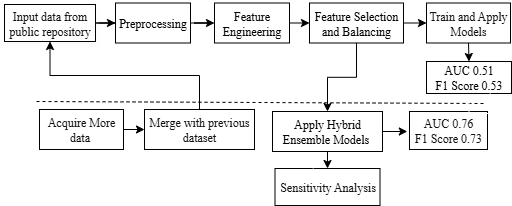

The diagram above was exported from draw.io. Its source (the exported page's mxGraphModel, read from the mxfile embedded in the PNG):
<mxGraphModel dx="902" dy="464" grid="0" gridSize="10" guides="1" tooltips="1" connect="1" arrows="1" fold="1" page="0" pageScale="1" pageWidth="850" pageHeight="1100" background="light-dark(#FFFFFF,#FFFFFF)" math="0" shadow="0">
  <root>
    <mxCell id="0" />
    <mxCell id="1" parent="0" />
    <mxCell id="KnA9G3CIsHM-Rvq53s1e-18" style="edgeStyle=orthogonalEdgeStyle;rounded=0;orthogonalLoop=1;jettySize=auto;html=1;exitX=1;exitY=0.5;exitDx=0;exitDy=0;strokeColor=light-dark(#000000,#000000);" parent="1" source="KnA9G3CIsHM-Rvq53s1e-1" target="KnA9G3CIsHM-Rvq53s1e-2" edge="1">
      <mxGeometry relative="1" as="geometry" />
    </mxCell>
    <mxCell id="KnA9G3CIsHM-Rvq53s1e-1" value="&lt;font face=&quot;Times New Roman&quot;&gt;Input data from public repository&lt;/font&gt;" style="rounded=0;whiteSpace=wrap;html=1;shadow=1;fillColor=light-dark(#FFFFFF,#FFFFFF);fontColor=#ffffff;strokeColor=light-dark(#6D1F00,#000000);" parent="1" vertex="1">
      <mxGeometry x="89" y="40" width="91" height="37" as="geometry" />
    </mxCell>
    <mxCell id="KnA9G3CIsHM-Rvq53s1e-19" style="edgeStyle=orthogonalEdgeStyle;rounded=0;orthogonalLoop=1;jettySize=auto;html=1;exitX=1;exitY=0.5;exitDx=0;exitDy=0;strokeColor=light-dark(#000000,#000000);" parent="1" source="KnA9G3CIsHM-Rvq53s1e-2" target="KnA9G3CIsHM-Rvq53s1e-3" edge="1">
      <mxGeometry relative="1" as="geometry" />
    </mxCell>
    <mxCell id="KnA9G3CIsHM-Rvq53s1e-2" value="&lt;font face=&quot;Times New Roman&quot; style=&quot;color: light-dark(rgb(0, 0, 0), rgb(0, 0, 0));&quot;&gt;Preprocessing&lt;/font&gt;" style="rounded=0;whiteSpace=wrap;html=1;fillColor=light-dark(#FFFFFF,#FFFFFF);fontColor=#000000;strokeColor=light-dark(#000000,#000000);" parent="1" vertex="1">
      <mxGeometry x="200" y="38.5" width="75" height="40" as="geometry" />
    </mxCell>
    <mxCell id="Kwe7-HpzEb4oVKhlUMQX-4" style="edgeStyle=orthogonalEdgeStyle;rounded=0;orthogonalLoop=1;jettySize=auto;html=1;exitX=1;exitY=0.5;exitDx=0;exitDy=0;entryX=0;entryY=0.5;entryDx=0;entryDy=0;strokeColor=light-dark(#000000,#000000);" edge="1" parent="1" source="KnA9G3CIsHM-Rvq53s1e-3" target="KnA9G3CIsHM-Rvq53s1e-4">
      <mxGeometry relative="1" as="geometry" />
    </mxCell>
    <mxCell id="KnA9G3CIsHM-Rvq53s1e-3" value="&lt;font face=&quot;Times New Roman&quot; style=&quot;color: light-dark(rgb(0, 0, 0), rgb(0, 0, 0));&quot;&gt;Feature Engineering&lt;/font&gt;" style="rounded=0;whiteSpace=wrap;html=1;fillColor=light-dark(#FFFFFF,#FFFFFF);fontColor=#000000;strokeColor=light-dark(#000000,#000000);" parent="1" vertex="1">
      <mxGeometry x="299" y="38.5" width="75" height="40" as="geometry" />
    </mxCell>
    <mxCell id="KnA9G3CIsHM-Rvq53s1e-17" style="edgeStyle=orthogonalEdgeStyle;rounded=0;orthogonalLoop=1;jettySize=auto;html=1;exitX=0.5;exitY=1;exitDx=0;exitDy=0;entryX=0.5;entryY=0;entryDx=0;entryDy=0;strokeColor=light-dark(#000000,#000000);" parent="1" source="KnA9G3CIsHM-Rvq53s1e-4" target="KnA9G3CIsHM-Rvq53s1e-11" edge="1">
      <mxGeometry relative="1" as="geometry" />
    </mxCell>
    <mxCell id="Kwe7-HpzEb4oVKhlUMQX-19" style="edgeStyle=orthogonalEdgeStyle;rounded=0;orthogonalLoop=1;jettySize=auto;html=1;exitX=1;exitY=0.5;exitDx=0;exitDy=0;entryX=0;entryY=0.5;entryDx=0;entryDy=0;strokeColor=light-dark(#000000,#000000);" edge="1" parent="1" source="KnA9G3CIsHM-Rvq53s1e-4" target="KnA9G3CIsHM-Rvq53s1e-5">
      <mxGeometry relative="1" as="geometry" />
    </mxCell>
    <mxCell id="KnA9G3CIsHM-Rvq53s1e-4" value="&lt;font face=&quot;Times New Roman&quot; style=&quot;color: light-dark(rgb(0, 0, 0), rgb(0, 0, 0));&quot;&gt;Feature Selection&lt;/font&gt;&lt;div&gt;&lt;font face=&quot;Times New Roman&quot; style=&quot;color: light-dark(rgb(0, 0, 0), rgb(0, 0, 0));&quot;&gt;and Balancing&lt;/font&gt;&lt;/div&gt;" style="rounded=0;whiteSpace=wrap;html=1;fillColor=light-dark(#FFFFFF,#FFFFFF);fontColor=#000000;strokeColor=light-dark(#000000,#000000);" parent="1" vertex="1">
      <mxGeometry x="394" y="38.5" width="94" height="40" as="geometry" />
    </mxCell>
    <mxCell id="KnA9G3CIsHM-Rvq53s1e-24" style="edgeStyle=orthogonalEdgeStyle;rounded=0;orthogonalLoop=1;jettySize=auto;html=1;exitX=0.5;exitY=1;exitDx=0;exitDy=0;entryX=0.5;entryY=0;entryDx=0;entryDy=0;strokeColor=light-dark(#000000,#000000);" parent="1" source="KnA9G3CIsHM-Rvq53s1e-5" target="KnA9G3CIsHM-Rvq53s1e-6" edge="1">
      <mxGeometry relative="1" as="geometry" />
    </mxCell>
    <mxCell id="KnA9G3CIsHM-Rvq53s1e-5" value="&lt;font face=&quot;Times New Roman&quot;&gt;Train and Apply Models&lt;/font&gt;" style="rounded=0;whiteSpace=wrap;html=1;fillColor=light-dark(#FFFFFF,#FFFFFF);fontColor=#ffffff;strokeColor=light-dark(#001DBC,#000000);" parent="1" vertex="1">
      <mxGeometry x="511" y="38.5" width="84" height="40" as="geometry" />
    </mxCell>
    <mxCell id="KnA9G3CIsHM-Rvq53s1e-6" value="&lt;font face=&quot;Times New Roman&quot; style=&quot;color: light-dark(rgb(0, 0, 0), rgb(0, 0, 0));&quot;&gt;AUC 0.51&lt;/font&gt;&lt;div&gt;&lt;font face=&quot;Times New Roman&quot; style=&quot;color: light-dark(rgb(0, 0, 0), rgb(0, 0, 0));&quot;&gt;F1 Score 0.53&lt;/font&gt;&lt;/div&gt;" style="rounded=0;whiteSpace=wrap;html=1;fillColor=light-dark(#FFFFFF,#FFFFFF);strokeColor=light-dark(#000000,#000000);" parent="1" vertex="1">
      <mxGeometry x="511" y="97" width="85" height="32" as="geometry" />
    </mxCell>
    <mxCell id="KnA9G3CIsHM-Rvq53s1e-25" style="edgeStyle=orthogonalEdgeStyle;rounded=0;orthogonalLoop=1;jettySize=auto;html=1;exitX=1;exitY=0.5;exitDx=0;exitDy=0;entryX=0;entryY=0.5;entryDx=0;entryDy=0;strokeColor=light-dark(#000000,#000000);" parent="1" source="KnA9G3CIsHM-Rvq53s1e-9" target="KnA9G3CIsHM-Rvq53s1e-10" edge="1">
      <mxGeometry relative="1" as="geometry" />
    </mxCell>
    <mxCell id="KnA9G3CIsHM-Rvq53s1e-9" value="&lt;font face=&quot;Times New Roman&quot;&gt;Acquire More data&amp;nbsp;&lt;span style=&quot;color: rgba(0, 0, 0, 0); font-size: 0px; text-align: start; text-wrap-mode: nowrap;&quot;&gt;%3CmxGraphModel%3E%3Croot%3E%3CmxCell%20id%3D%220%22%2F%3E%3CmxCell%20id%3D%221%22%20parent%3D%220%22%2F%3E%3CmxCell%20id%3D%222%22%20value%3D%22Preprocessing%22%20style%3D%22rounded%3D0%3BwhiteSpace%3Dwrap%3Bhtml%3D1%3B%22%20vertex%3D%221%22%20parent%3D%221%22%3E%3CmxGeometry%20x%3D%22230%22%20y%3D%2240%22%20width%3D%22110%22%20height%3D%2240%22%20as%3D%22geometry%22%2F%3E%3C%2FmxCell%3E%3C%2Froot%3E%3C%2FmxGraphModel%3E&lt;/span&gt;&lt;/font&gt;" style="rounded=0;whiteSpace=wrap;html=1;fillColor=none;fontColor=#ffffff;strokeColor=light-dark(#000000,#000000);" parent="1" vertex="1">
      <mxGeometry x="124" y="145" width="84" height="40" as="geometry" />
    </mxCell>
    <mxCell id="KnA9G3CIsHM-Rvq53s1e-15" style="edgeStyle=orthogonalEdgeStyle;rounded=0;orthogonalLoop=1;jettySize=auto;html=1;exitX=0.5;exitY=0;exitDx=0;exitDy=0;entryX=0.5;entryY=1;entryDx=0;entryDy=0;strokeColor=light-dark(#000000,#000000);" parent="1" source="KnA9G3CIsHM-Rvq53s1e-10" target="KnA9G3CIsHM-Rvq53s1e-1" edge="1">
      <mxGeometry relative="1" as="geometry" />
    </mxCell>
    <mxCell id="KnA9G3CIsHM-Rvq53s1e-10" value="&lt;font face=&quot;Times New Roman&quot;&gt;Merge with previous dataset&lt;/font&gt;" style="rounded=0;whiteSpace=wrap;html=1;fillColor=light-dark(#FFFFFF,#FFFFFF);fontColor=#ffffff;strokeColor=light-dark(#000000,#000000);" parent="1" vertex="1">
      <mxGeometry x="229" y="145" width="110" height="40" as="geometry" />
    </mxCell>
    <mxCell id="KnA9G3CIsHM-Rvq53s1e-12" value="&lt;font face=&quot;Times New Roman&quot;&gt;Sensitivity Analysis&lt;/font&gt;" style="rounded=0;whiteSpace=wrap;html=1;fillColor=light-dark(#FFFFFF,#FFFFFF);fontColor=#ffffff;strokeColor=light-dark(#432D57,#000000);" parent="1" vertex="1">
      <mxGeometry x="359.5" y="204" width="105" height="37" as="geometry" />
    </mxCell>
    <mxCell id="KnA9G3CIsHM-Rvq53s1e-13" value="&lt;font face=&quot;Times New Roman&quot;&gt;AUC 0.76&lt;/font&gt;&lt;div&gt;&lt;font face=&quot;Times New Roman&quot;&gt;F1 Score 0.73&lt;/font&gt;&lt;/div&gt;" style="rounded=0;whiteSpace=wrap;html=1;fillColor=light-dark(#FFFFFF,#FFFFFF);fontColor=#ffffff;strokeColor=light-dark(#000000,#000000);" parent="1" vertex="1">
      <mxGeometry x="494" y="147" width="78" height="38" as="geometry" />
    </mxCell>
    <mxCell id="Kwe7-HpzEb4oVKhlUMQX-6" value="" style="endArrow=none;dashed=1;html=1;rounded=0;" edge="1" parent="1" source="KnA9G3CIsHM-Rvq53s1e-11">
      <mxGeometry width="50" height="50" relative="1" as="geometry">
        <mxPoint x="393" y="215" as="sourcePoint" />
        <mxPoint x="443" y="165" as="targetPoint" />
      </mxGeometry>
    </mxCell>
    <mxCell id="Kwe7-HpzEb4oVKhlUMQX-7" value="" style="endArrow=none;dashed=1;html=1;rounded=0;strokeColor=light-dark(#000000,#000000);" edge="1" parent="1">
      <mxGeometry width="50" height="50" relative="1" as="geometry">
        <mxPoint x="121" y="137" as="sourcePoint" />
        <mxPoint x="569" y="139" as="targetPoint" />
      </mxGeometry>
    </mxCell>
    <mxCell id="Kwe7-HpzEb4oVKhlUMQX-12" style="edgeStyle=orthogonalEdgeStyle;rounded=0;orthogonalLoop=1;jettySize=auto;html=1;exitX=0.75;exitY=1;exitDx=0;exitDy=0;" edge="1" parent="1" source="KnA9G3CIsHM-Rvq53s1e-6" target="KnA9G3CIsHM-Rvq53s1e-6">
      <mxGeometry relative="1" as="geometry" />
    </mxCell>
    <mxCell id="Kwe7-HpzEb4oVKhlUMQX-13" style="edgeStyle=orthogonalEdgeStyle;rounded=0;orthogonalLoop=1;jettySize=auto;html=1;exitX=0.5;exitY=1;exitDx=0;exitDy=0;" edge="1" parent="1" source="KnA9G3CIsHM-Rvq53s1e-5" target="KnA9G3CIsHM-Rvq53s1e-5">
      <mxGeometry relative="1" as="geometry" />
    </mxCell>
    <mxCell id="Kwe7-HpzEb4oVKhlUMQX-20" value="" style="endArrow=none;dashed=1;html=1;rounded=0;" edge="1" parent="1" target="KnA9G3CIsHM-Rvq53s1e-11">
      <mxGeometry width="50" height="50" relative="1" as="geometry">
        <mxPoint x="393" y="215" as="sourcePoint" />
        <mxPoint x="443" y="165" as="targetPoint" />
      </mxGeometry>
    </mxCell>
    <mxCell id="Kwe7-HpzEb4oVKhlUMQX-24" style="edgeStyle=orthogonalEdgeStyle;rounded=0;orthogonalLoop=1;jettySize=auto;html=1;exitX=1;exitY=0.5;exitDx=0;exitDy=0;strokeColor=light-dark(#000000,#000000);" edge="1" parent="1" source="KnA9G3CIsHM-Rvq53s1e-11">
      <mxGeometry relative="1" as="geometry">
        <mxPoint x="491.8182373046875" y="167" as="targetPoint" />
      </mxGeometry>
    </mxCell>
    <mxCell id="Kwe7-HpzEb4oVKhlUMQX-25" style="edgeStyle=orthogonalEdgeStyle;rounded=0;orthogonalLoop=1;jettySize=auto;html=1;exitX=0.5;exitY=1;exitDx=0;exitDy=0;entryX=0.5;entryY=0;entryDx=0;entryDy=0;strokeColor=light-dark(#000000,#000000);" edge="1" parent="1" source="KnA9G3CIsHM-Rvq53s1e-11" target="KnA9G3CIsHM-Rvq53s1e-12">
      <mxGeometry relative="1" as="geometry" />
    </mxCell>
    <mxCell id="KnA9G3CIsHM-Rvq53s1e-11" value="&lt;font face=&quot;Times New Roman&quot; style=&quot;color: light-dark(rgb(0, 0, 0), rgb(0, 0, 0));&quot;&gt;Apply Hybrid Ensemble Models&amp;nbsp;&lt;/font&gt;" style="rounded=0;whiteSpace=wrap;html=1;fillColor=light-dark(#FFFFFF,#FFFFFF);strokeColor=light-dark(#000000,#000000);" parent="1" vertex="1">
      <mxGeometry x="357" y="147" width="110" height="40" as="geometry" />
    </mxCell>
  </root>
</mxGraphModel>